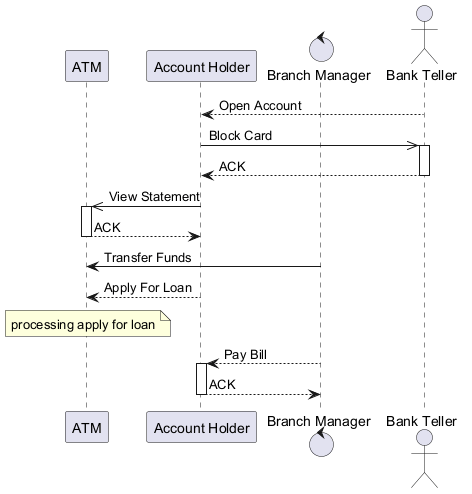

The diagram above was rendered by PlantUML. Its source (embedded in the PNG):
@startuml
skinparam backgroundColor #FFFFFF
skinparam classBackgroundColor #E8F4FA
skinparam classBorderColor #2C7DA0
participant "ATM" as A
participant "Account Holder" as AH
control "Branch Manager" as BM
actor "Bank Teller" as BT
BT --> AH : Open Account
AH ->> BT : Block Card
activate BT
BT --> AH : ACK
deactivate BT
AH ->> A : View Statement
activate A
A --> AH : ACK
deactivate A
BM -> A : Transfer Funds
AH --> A : Apply For Loan
note over A : processing apply for loan
BM --> AH : Pay Bill
activate AH
AH --> BM : ACK
deactivate AH
@enduml